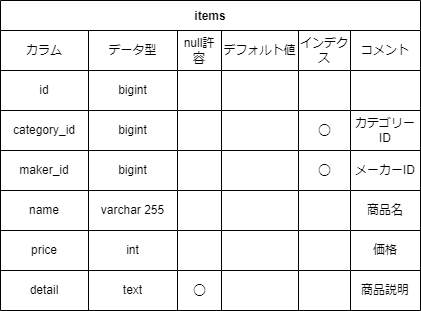

The diagram above was exported from draw.io. Its source (the exported page's mxGraphModel, read from the mxfile embedded in the PNG):
<mxGraphModel dx="577" dy="344" grid="1" gridSize="10" guides="1" tooltips="1" connect="1" arrows="1" fold="1" page="1" pageScale="1" pageWidth="827" pageHeight="1169" math="0" shadow="0">
  <root>
    <mxCell id="0" />
    <mxCell id="1" parent="0" />
    <mxCell id="2" value="items" style="shape=table;startSize=30;container=1;collapsible=0;childLayout=tableLayout;fontStyle=1;align=center;" vertex="1" parent="1">
      <mxGeometry x="30" y="50" width="420" height="310" as="geometry" />
    </mxCell>
    <mxCell id="21" style="shape=tableRow;horizontal=0;startSize=0;swimlaneHead=0;swimlaneBody=0;top=0;left=0;bottom=0;right=0;collapsible=0;dropTarget=0;fillColor=none;points=[[0,0.5],[1,0.5]];portConstraint=eastwest;" vertex="1" parent="2">
      <mxGeometry y="30" width="420" height="40" as="geometry" />
    </mxCell>
    <mxCell id="22" value="カラム" style="shape=partialRectangle;html=1;whiteSpace=wrap;connectable=0;fillColor=none;top=0;left=0;bottom=0;right=0;overflow=hidden;" vertex="1" parent="21">
      <mxGeometry width="88" height="40" as="geometry">
        <mxRectangle width="88" height="40" as="alternateBounds" />
      </mxGeometry>
    </mxCell>
    <mxCell id="23" value="データ型" style="shape=partialRectangle;html=1;whiteSpace=wrap;connectable=0;fillColor=none;top=0;left=0;bottom=0;right=0;overflow=hidden;" vertex="1" parent="21">
      <mxGeometry x="88" width="89" height="40" as="geometry">
        <mxRectangle width="89" height="40" as="alternateBounds" />
      </mxGeometry>
    </mxCell>
    <mxCell id="24" value="null許容" style="shape=partialRectangle;html=1;whiteSpace=wrap;connectable=0;fillColor=none;top=0;left=0;bottom=0;right=0;overflow=hidden;" vertex="1" parent="21">
      <mxGeometry x="177" width="44" height="40" as="geometry">
        <mxRectangle width="44" height="40" as="alternateBounds" />
      </mxGeometry>
    </mxCell>
    <mxCell id="25" value="デフォルト値" style="shape=partialRectangle;html=1;whiteSpace=wrap;connectable=0;fillColor=none;top=0;left=0;bottom=0;right=0;overflow=hidden;" vertex="1" parent="21">
      <mxGeometry x="221" width="77" height="40" as="geometry">
        <mxRectangle width="77" height="40" as="alternateBounds" />
      </mxGeometry>
    </mxCell>
    <mxCell id="26" value="インデクス" style="shape=partialRectangle;html=1;whiteSpace=wrap;connectable=0;fillColor=none;top=0;left=0;bottom=0;right=0;overflow=hidden;" vertex="1" parent="21">
      <mxGeometry x="298" width="52" height="40" as="geometry">
        <mxRectangle width="52" height="40" as="alternateBounds" />
      </mxGeometry>
    </mxCell>
    <mxCell id="27" value="コメント" style="shape=partialRectangle;html=1;whiteSpace=wrap;connectable=0;fillColor=none;top=0;left=0;bottom=0;right=0;overflow=hidden;" vertex="1" parent="21">
      <mxGeometry x="350" width="70" height="40" as="geometry">
        <mxRectangle width="70" height="40" as="alternateBounds" />
      </mxGeometry>
    </mxCell>
    <mxCell id="3" value="" style="shape=tableRow;horizontal=0;startSize=0;swimlaneHead=0;swimlaneBody=0;top=0;left=0;bottom=0;right=0;collapsible=0;dropTarget=0;fillColor=none;points=[[0,0.5],[1,0.5]];portConstraint=eastwest;" vertex="1" parent="2">
      <mxGeometry y="70" width="420" height="40" as="geometry" />
    </mxCell>
    <mxCell id="4" value="id" style="shape=partialRectangle;html=1;whiteSpace=wrap;connectable=0;fillColor=none;top=0;left=0;bottom=0;right=0;overflow=hidden;" vertex="1" parent="3">
      <mxGeometry width="88" height="40" as="geometry">
        <mxRectangle width="88" height="40" as="alternateBounds" />
      </mxGeometry>
    </mxCell>
    <mxCell id="5" value="bigint" style="shape=partialRectangle;html=1;whiteSpace=wrap;connectable=0;fillColor=none;top=0;left=0;bottom=0;right=0;overflow=hidden;" vertex="1" parent="3">
      <mxGeometry x="88" width="89" height="40" as="geometry">
        <mxRectangle width="89" height="40" as="alternateBounds" />
      </mxGeometry>
    </mxCell>
    <mxCell id="6" value="" style="shape=partialRectangle;html=1;whiteSpace=wrap;connectable=0;fillColor=none;top=0;left=0;bottom=0;right=0;overflow=hidden;" vertex="1" parent="3">
      <mxGeometry x="177" width="44" height="40" as="geometry">
        <mxRectangle width="44" height="40" as="alternateBounds" />
      </mxGeometry>
    </mxCell>
    <mxCell id="18" style="shape=partialRectangle;html=1;whiteSpace=wrap;connectable=0;fillColor=none;top=0;left=0;bottom=0;right=0;overflow=hidden;" vertex="1" parent="3">
      <mxGeometry x="221" width="77" height="40" as="geometry">
        <mxRectangle width="77" height="40" as="alternateBounds" />
      </mxGeometry>
    </mxCell>
    <mxCell id="15" style="shape=partialRectangle;html=1;whiteSpace=wrap;connectable=0;fillColor=none;top=0;left=0;bottom=0;right=0;overflow=hidden;" vertex="1" parent="3">
      <mxGeometry x="298" width="52" height="40" as="geometry">
        <mxRectangle width="52" height="40" as="alternateBounds" />
      </mxGeometry>
    </mxCell>
    <mxCell id="28" style="shape=partialRectangle;html=1;whiteSpace=wrap;connectable=0;fillColor=none;top=0;left=0;bottom=0;right=0;overflow=hidden;" vertex="1" parent="3">
      <mxGeometry x="350" width="70" height="40" as="geometry">
        <mxRectangle width="70" height="40" as="alternateBounds" />
      </mxGeometry>
    </mxCell>
    <mxCell id="7" value="" style="shape=tableRow;horizontal=0;startSize=0;swimlaneHead=0;swimlaneBody=0;top=0;left=0;bottom=0;right=0;collapsible=0;dropTarget=0;fillColor=none;points=[[0,0.5],[1,0.5]];portConstraint=eastwest;" vertex="1" parent="2">
      <mxGeometry y="110" width="420" height="40" as="geometry" />
    </mxCell>
    <mxCell id="8" value="&lt;span style=&quot;text-align: left;&quot;&gt;category_id&lt;/span&gt;" style="shape=partialRectangle;html=1;whiteSpace=wrap;connectable=0;fillColor=none;top=0;left=0;bottom=0;right=0;overflow=hidden;" vertex="1" parent="7">
      <mxGeometry width="88" height="40" as="geometry">
        <mxRectangle width="88" height="40" as="alternateBounds" />
      </mxGeometry>
    </mxCell>
    <mxCell id="9" value="&lt;span style=&quot;text-align: left;&quot;&gt;bigint&lt;/span&gt;" style="shape=partialRectangle;html=1;whiteSpace=wrap;connectable=0;fillColor=none;top=0;left=0;bottom=0;right=0;overflow=hidden;" vertex="1" parent="7">
      <mxGeometry x="88" width="89" height="40" as="geometry">
        <mxRectangle width="89" height="40" as="alternateBounds" />
      </mxGeometry>
    </mxCell>
    <mxCell id="10" value="" style="shape=partialRectangle;html=1;whiteSpace=wrap;connectable=0;fillColor=none;top=0;left=0;bottom=0;right=0;overflow=hidden;" vertex="1" parent="7">
      <mxGeometry x="177" width="44" height="40" as="geometry">
        <mxRectangle width="44" height="40" as="alternateBounds" />
      </mxGeometry>
    </mxCell>
    <mxCell id="19" style="shape=partialRectangle;html=1;whiteSpace=wrap;connectable=0;fillColor=none;top=0;left=0;bottom=0;right=0;overflow=hidden;" vertex="1" parent="7">
      <mxGeometry x="221" width="77" height="40" as="geometry">
        <mxRectangle width="77" height="40" as="alternateBounds" />
      </mxGeometry>
    </mxCell>
    <mxCell id="16" value="◯" style="shape=partialRectangle;html=1;whiteSpace=wrap;connectable=0;fillColor=none;top=0;left=0;bottom=0;right=0;overflow=hidden;" vertex="1" parent="7">
      <mxGeometry x="298" width="52" height="40" as="geometry">
        <mxRectangle width="52" height="40" as="alternateBounds" />
      </mxGeometry>
    </mxCell>
    <mxCell id="29" value="カテゴリーID" style="shape=partialRectangle;html=1;whiteSpace=wrap;connectable=0;fillColor=none;top=0;left=0;bottom=0;right=0;overflow=hidden;" vertex="1" parent="7">
      <mxGeometry x="350" width="70" height="40" as="geometry">
        <mxRectangle width="70" height="40" as="alternateBounds" />
      </mxGeometry>
    </mxCell>
    <mxCell id="45" style="shape=tableRow;horizontal=0;startSize=0;swimlaneHead=0;swimlaneBody=0;top=0;left=0;bottom=0;right=0;collapsible=0;dropTarget=0;fillColor=none;points=[[0,0.5],[1,0.5]];portConstraint=eastwest;" vertex="1" parent="2">
      <mxGeometry y="150" width="420" height="40" as="geometry" />
    </mxCell>
    <mxCell id="46" value="maker_id" style="shape=partialRectangle;html=1;whiteSpace=wrap;connectable=0;fillColor=none;top=0;left=0;bottom=0;right=0;overflow=hidden;" vertex="1" parent="45">
      <mxGeometry width="88" height="40" as="geometry">
        <mxRectangle width="88" height="40" as="alternateBounds" />
      </mxGeometry>
    </mxCell>
    <mxCell id="47" value="bigint" style="shape=partialRectangle;html=1;whiteSpace=wrap;connectable=0;fillColor=none;top=0;left=0;bottom=0;right=0;overflow=hidden;" vertex="1" parent="45">
      <mxGeometry x="88" width="89" height="40" as="geometry">
        <mxRectangle width="89" height="40" as="alternateBounds" />
      </mxGeometry>
    </mxCell>
    <mxCell id="48" style="shape=partialRectangle;html=1;whiteSpace=wrap;connectable=0;fillColor=none;top=0;left=0;bottom=0;right=0;overflow=hidden;" vertex="1" parent="45">
      <mxGeometry x="177" width="44" height="40" as="geometry">
        <mxRectangle width="44" height="40" as="alternateBounds" />
      </mxGeometry>
    </mxCell>
    <mxCell id="49" style="shape=partialRectangle;html=1;whiteSpace=wrap;connectable=0;fillColor=none;top=0;left=0;bottom=0;right=0;overflow=hidden;" vertex="1" parent="45">
      <mxGeometry x="221" width="77" height="40" as="geometry">
        <mxRectangle width="77" height="40" as="alternateBounds" />
      </mxGeometry>
    </mxCell>
    <mxCell id="50" value="◯" style="shape=partialRectangle;html=1;whiteSpace=wrap;connectable=0;fillColor=none;top=0;left=0;bottom=0;right=0;overflow=hidden;" vertex="1" parent="45">
      <mxGeometry x="298" width="52" height="40" as="geometry">
        <mxRectangle width="52" height="40" as="alternateBounds" />
      </mxGeometry>
    </mxCell>
    <mxCell id="51" value="メーカーID" style="shape=partialRectangle;html=1;whiteSpace=wrap;connectable=0;fillColor=none;top=0;left=0;bottom=0;right=0;overflow=hidden;" vertex="1" parent="45">
      <mxGeometry x="350" width="70" height="40" as="geometry">
        <mxRectangle width="70" height="40" as="alternateBounds" />
      </mxGeometry>
    </mxCell>
    <mxCell id="11" value="" style="shape=tableRow;horizontal=0;startSize=0;swimlaneHead=0;swimlaneBody=0;top=0;left=0;bottom=0;right=0;collapsible=0;dropTarget=0;fillColor=none;points=[[0,0.5],[1,0.5]];portConstraint=eastwest;" vertex="1" parent="2">
      <mxGeometry y="190" width="420" height="40" as="geometry" />
    </mxCell>
    <mxCell id="12" value="name" style="shape=partialRectangle;html=1;whiteSpace=wrap;connectable=0;fillColor=none;top=0;left=0;bottom=0;right=0;overflow=hidden;" vertex="1" parent="11">
      <mxGeometry width="88" height="40" as="geometry">
        <mxRectangle width="88" height="40" as="alternateBounds" />
      </mxGeometry>
    </mxCell>
    <mxCell id="13" value="varchar 255" style="shape=partialRectangle;html=1;whiteSpace=wrap;connectable=0;fillColor=none;top=0;left=0;bottom=0;right=0;overflow=hidden;" vertex="1" parent="11">
      <mxGeometry x="88" width="89" height="40" as="geometry">
        <mxRectangle width="89" height="40" as="alternateBounds" />
      </mxGeometry>
    </mxCell>
    <mxCell id="14" value="" style="shape=partialRectangle;html=1;whiteSpace=wrap;connectable=0;fillColor=none;top=0;left=0;bottom=0;right=0;overflow=hidden;" vertex="1" parent="11">
      <mxGeometry x="177" width="44" height="40" as="geometry">
        <mxRectangle width="44" height="40" as="alternateBounds" />
      </mxGeometry>
    </mxCell>
    <mxCell id="20" style="shape=partialRectangle;html=1;whiteSpace=wrap;connectable=0;fillColor=none;top=0;left=0;bottom=0;right=0;overflow=hidden;" vertex="1" parent="11">
      <mxGeometry x="221" width="77" height="40" as="geometry">
        <mxRectangle width="77" height="40" as="alternateBounds" />
      </mxGeometry>
    </mxCell>
    <mxCell id="17" style="shape=partialRectangle;html=1;whiteSpace=wrap;connectable=0;fillColor=none;top=0;left=0;bottom=0;right=0;overflow=hidden;" vertex="1" parent="11">
      <mxGeometry x="298" width="52" height="40" as="geometry">
        <mxRectangle width="52" height="40" as="alternateBounds" />
      </mxGeometry>
    </mxCell>
    <mxCell id="30" value="商品名" style="shape=partialRectangle;html=1;whiteSpace=wrap;connectable=0;fillColor=none;top=0;left=0;bottom=0;right=0;overflow=hidden;" vertex="1" parent="11">
      <mxGeometry x="350" width="70" height="40" as="geometry">
        <mxRectangle width="70" height="40" as="alternateBounds" />
      </mxGeometry>
    </mxCell>
    <mxCell id="38" style="shape=tableRow;horizontal=0;startSize=0;swimlaneHead=0;swimlaneBody=0;top=0;left=0;bottom=0;right=0;collapsible=0;dropTarget=0;fillColor=none;points=[[0,0.5],[1,0.5]];portConstraint=eastwest;" vertex="1" parent="2">
      <mxGeometry y="230" width="420" height="40" as="geometry" />
    </mxCell>
    <mxCell id="39" value="price" style="shape=partialRectangle;html=1;whiteSpace=wrap;connectable=0;fillColor=none;top=0;left=0;bottom=0;right=0;overflow=hidden;" vertex="1" parent="38">
      <mxGeometry width="88" height="40" as="geometry">
        <mxRectangle width="88" height="40" as="alternateBounds" />
      </mxGeometry>
    </mxCell>
    <mxCell id="40" value="int" style="shape=partialRectangle;html=1;whiteSpace=wrap;connectable=0;fillColor=none;top=0;left=0;bottom=0;right=0;overflow=hidden;" vertex="1" parent="38">
      <mxGeometry x="88" width="89" height="40" as="geometry">
        <mxRectangle width="89" height="40" as="alternateBounds" />
      </mxGeometry>
    </mxCell>
    <mxCell id="41" style="shape=partialRectangle;html=1;whiteSpace=wrap;connectable=0;fillColor=none;top=0;left=0;bottom=0;right=0;overflow=hidden;" vertex="1" parent="38">
      <mxGeometry x="177" width="44" height="40" as="geometry">
        <mxRectangle width="44" height="40" as="alternateBounds" />
      </mxGeometry>
    </mxCell>
    <mxCell id="42" style="shape=partialRectangle;html=1;whiteSpace=wrap;connectable=0;fillColor=none;top=0;left=0;bottom=0;right=0;overflow=hidden;" vertex="1" parent="38">
      <mxGeometry x="221" width="77" height="40" as="geometry">
        <mxRectangle width="77" height="40" as="alternateBounds" />
      </mxGeometry>
    </mxCell>
    <mxCell id="43" style="shape=partialRectangle;html=1;whiteSpace=wrap;connectable=0;fillColor=none;top=0;left=0;bottom=0;right=0;overflow=hidden;" vertex="1" parent="38">
      <mxGeometry x="298" width="52" height="40" as="geometry">
        <mxRectangle width="52" height="40" as="alternateBounds" />
      </mxGeometry>
    </mxCell>
    <mxCell id="44" value="価格" style="shape=partialRectangle;html=1;whiteSpace=wrap;connectable=0;fillColor=none;top=0;left=0;bottom=0;right=0;overflow=hidden;" vertex="1" parent="38">
      <mxGeometry x="350" width="70" height="40" as="geometry">
        <mxRectangle width="70" height="40" as="alternateBounds" />
      </mxGeometry>
    </mxCell>
    <mxCell id="31" style="shape=tableRow;horizontal=0;startSize=0;swimlaneHead=0;swimlaneBody=0;top=0;left=0;bottom=0;right=0;collapsible=0;dropTarget=0;fillColor=none;points=[[0,0.5],[1,0.5]];portConstraint=eastwest;" vertex="1" parent="2">
      <mxGeometry y="270" width="420" height="40" as="geometry" />
    </mxCell>
    <mxCell id="32" value="detail" style="shape=partialRectangle;html=1;whiteSpace=wrap;connectable=0;fillColor=none;top=0;left=0;bottom=0;right=0;overflow=hidden;" vertex="1" parent="31">
      <mxGeometry width="88" height="40" as="geometry">
        <mxRectangle width="88" height="40" as="alternateBounds" />
      </mxGeometry>
    </mxCell>
    <mxCell id="33" value="text" style="shape=partialRectangle;html=1;whiteSpace=wrap;connectable=0;fillColor=none;top=0;left=0;bottom=0;right=0;overflow=hidden;" vertex="1" parent="31">
      <mxGeometry x="88" width="89" height="40" as="geometry">
        <mxRectangle width="89" height="40" as="alternateBounds" />
      </mxGeometry>
    </mxCell>
    <mxCell id="34" value="◯" style="shape=partialRectangle;html=1;whiteSpace=wrap;connectable=0;fillColor=none;top=0;left=0;bottom=0;right=0;overflow=hidden;" vertex="1" parent="31">
      <mxGeometry x="177" width="44" height="40" as="geometry">
        <mxRectangle width="44" height="40" as="alternateBounds" />
      </mxGeometry>
    </mxCell>
    <mxCell id="35" style="shape=partialRectangle;html=1;whiteSpace=wrap;connectable=0;fillColor=none;top=0;left=0;bottom=0;right=0;overflow=hidden;" vertex="1" parent="31">
      <mxGeometry x="221" width="77" height="40" as="geometry">
        <mxRectangle width="77" height="40" as="alternateBounds" />
      </mxGeometry>
    </mxCell>
    <mxCell id="36" style="shape=partialRectangle;html=1;whiteSpace=wrap;connectable=0;fillColor=none;top=0;left=0;bottom=0;right=0;overflow=hidden;" vertex="1" parent="31">
      <mxGeometry x="298" width="52" height="40" as="geometry">
        <mxRectangle width="52" height="40" as="alternateBounds" />
      </mxGeometry>
    </mxCell>
    <mxCell id="37" value="商品説明" style="shape=partialRectangle;html=1;whiteSpace=wrap;connectable=0;fillColor=none;top=0;left=0;bottom=0;right=0;overflow=hidden;" vertex="1" parent="31">
      <mxGeometry x="350" width="70" height="40" as="geometry">
        <mxRectangle width="70" height="40" as="alternateBounds" />
      </mxGeometry>
    </mxCell>
  </root>
</mxGraphModel>